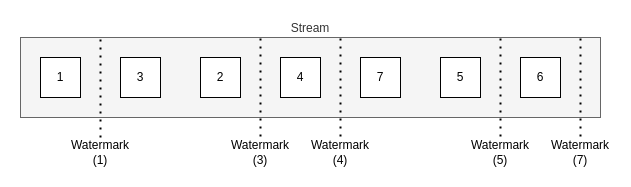

The diagram above was exported from draw.io. Its source (the exported page's mxGraphModel, read from the mxfile embedded in the PNG):
<mxGraphModel dx="1461" dy="842" grid="1" gridSize="10" guides="1" tooltips="1" connect="1" arrows="1" fold="1" page="1" pageScale="1" pageWidth="1169" pageHeight="827" math="0" shadow="0">
  <root>
    <mxCell id="0" />
    <mxCell id="1" parent="0" />
    <mxCell id="0I5xF7KBqMNSVwqE5t8j-9" value="Stream" style="rounded=0;whiteSpace=wrap;html=1;fillColor=#f5f5f5;labelPosition=center;verticalLabelPosition=top;align=center;verticalAlign=bottom;fontColor=#333333;strokeColor=#666666;" vertex="1" parent="1">
      <mxGeometry x="140" y="180" width="580" height="80" as="geometry" />
    </mxCell>
    <mxCell id="0I5xF7KBqMNSVwqE5t8j-2" value="1" style="whiteSpace=wrap;html=1;aspect=fixed;" vertex="1" parent="1">
      <mxGeometry x="160" y="200" width="40" height="40" as="geometry" />
    </mxCell>
    <mxCell id="0I5xF7KBqMNSVwqE5t8j-3" value="3" style="whiteSpace=wrap;html=1;aspect=fixed;" vertex="1" parent="1">
      <mxGeometry x="240" y="200" width="40" height="40" as="geometry" />
    </mxCell>
    <mxCell id="0I5xF7KBqMNSVwqE5t8j-4" value="2" style="whiteSpace=wrap;html=1;aspect=fixed;" vertex="1" parent="1">
      <mxGeometry x="320" y="200" width="40" height="40" as="geometry" />
    </mxCell>
    <mxCell id="0I5xF7KBqMNSVwqE5t8j-5" value="4" style="whiteSpace=wrap;html=1;aspect=fixed;" vertex="1" parent="1">
      <mxGeometry x="400" y="200" width="40" height="40" as="geometry" />
    </mxCell>
    <mxCell id="0I5xF7KBqMNSVwqE5t8j-6" value="7" style="whiteSpace=wrap;html=1;aspect=fixed;" vertex="1" parent="1">
      <mxGeometry x="480" y="200" width="40" height="40" as="geometry" />
    </mxCell>
    <mxCell id="0I5xF7KBqMNSVwqE5t8j-7" value="5" style="whiteSpace=wrap;html=1;aspect=fixed;" vertex="1" parent="1">
      <mxGeometry x="560" y="200" width="40" height="40" as="geometry" />
    </mxCell>
    <mxCell id="0I5xF7KBqMNSVwqE5t8j-8" value="6" style="whiteSpace=wrap;html=1;aspect=fixed;" vertex="1" parent="1">
      <mxGeometry x="640" y="200" width="40" height="40" as="geometry" />
    </mxCell>
    <mxCell id="0I5xF7KBqMNSVwqE5t8j-20" value="" style="endArrow=none;dashed=1;html=1;dashPattern=1 3;strokeWidth=2;rounded=0;entryX=0.15;entryY=0.013;entryDx=0;entryDy=0;entryPerimeter=0;" edge="1" parent="1">
      <mxGeometry width="50" height="50" relative="1" as="geometry">
        <mxPoint x="220" y="280" as="sourcePoint" />
        <mxPoint x="220" y="181" as="targetPoint" />
      </mxGeometry>
    </mxCell>
    <mxCell id="0I5xF7KBqMNSVwqE5t8j-21" value="" style="endArrow=none;dashed=1;html=1;dashPattern=1 3;strokeWidth=2;rounded=0;entryX=0.15;entryY=0.013;entryDx=0;entryDy=0;entryPerimeter=0;" edge="1" parent="1">
      <mxGeometry width="50" height="50" relative="1" as="geometry">
        <mxPoint x="380" y="279" as="sourcePoint" />
        <mxPoint x="380" y="180" as="targetPoint" />
      </mxGeometry>
    </mxCell>
    <mxCell id="0I5xF7KBqMNSVwqE5t8j-22" value="" style="endArrow=none;dashed=1;html=1;dashPattern=1 3;strokeWidth=2;rounded=0;entryX=0.15;entryY=0.013;entryDx=0;entryDy=0;entryPerimeter=0;" edge="1" parent="1">
      <mxGeometry width="50" height="50" relative="1" as="geometry">
        <mxPoint x="460" y="279" as="sourcePoint" />
        <mxPoint x="460" y="180" as="targetPoint" />
      </mxGeometry>
    </mxCell>
    <mxCell id="0I5xF7KBqMNSVwqE5t8j-23" value="Watermark (1)" style="text;html=1;strokeColor=none;fillColor=none;align=center;verticalAlign=middle;whiteSpace=wrap;rounded=0;" vertex="1" parent="1">
      <mxGeometry x="190" y="280" width="60" height="30" as="geometry" />
    </mxCell>
    <mxCell id="0I5xF7KBqMNSVwqE5t8j-24" value="Watermark (3)" style="text;html=1;strokeColor=none;fillColor=none;align=center;verticalAlign=middle;whiteSpace=wrap;rounded=0;" vertex="1" parent="1">
      <mxGeometry x="350" y="280" width="60" height="30" as="geometry" />
    </mxCell>
    <mxCell id="0I5xF7KBqMNSVwqE5t8j-25" value="Watermark (4)" style="text;html=1;strokeColor=none;fillColor=none;align=center;verticalAlign=middle;whiteSpace=wrap;rounded=0;" vertex="1" parent="1">
      <mxGeometry x="430" y="280" width="60" height="30" as="geometry" />
    </mxCell>
    <mxCell id="0I5xF7KBqMNSVwqE5t8j-26" value="" style="endArrow=none;dashed=1;html=1;dashPattern=1 3;strokeWidth=2;rounded=0;entryX=0.15;entryY=0.013;entryDx=0;entryDy=0;entryPerimeter=0;" edge="1" parent="1">
      <mxGeometry width="50" height="50" relative="1" as="geometry">
        <mxPoint x="620" y="279" as="sourcePoint" />
        <mxPoint x="620" y="180" as="targetPoint" />
      </mxGeometry>
    </mxCell>
    <mxCell id="0I5xF7KBqMNSVwqE5t8j-27" value="Watermark (5)" style="text;html=1;strokeColor=none;fillColor=none;align=center;verticalAlign=middle;whiteSpace=wrap;rounded=0;" vertex="1" parent="1">
      <mxGeometry x="590" y="280" width="60" height="30" as="geometry" />
    </mxCell>
    <mxCell id="0I5xF7KBqMNSVwqE5t8j-28" value="" style="endArrow=none;dashed=1;html=1;dashPattern=1 3;strokeWidth=2;rounded=0;entryX=0.15;entryY=0.013;entryDx=0;entryDy=0;entryPerimeter=0;" edge="1" parent="1">
      <mxGeometry width="50" height="50" relative="1" as="geometry">
        <mxPoint x="700" y="279" as="sourcePoint" />
        <mxPoint x="700" y="180" as="targetPoint" />
      </mxGeometry>
    </mxCell>
    <mxCell id="0I5xF7KBqMNSVwqE5t8j-29" value="Watermark (7)" style="text;html=1;strokeColor=none;fillColor=none;align=center;verticalAlign=middle;whiteSpace=wrap;rounded=0;" vertex="1" parent="1">
      <mxGeometry x="670" y="280" width="60" height="30" as="geometry" />
    </mxCell>
  </root>
</mxGraphModel>